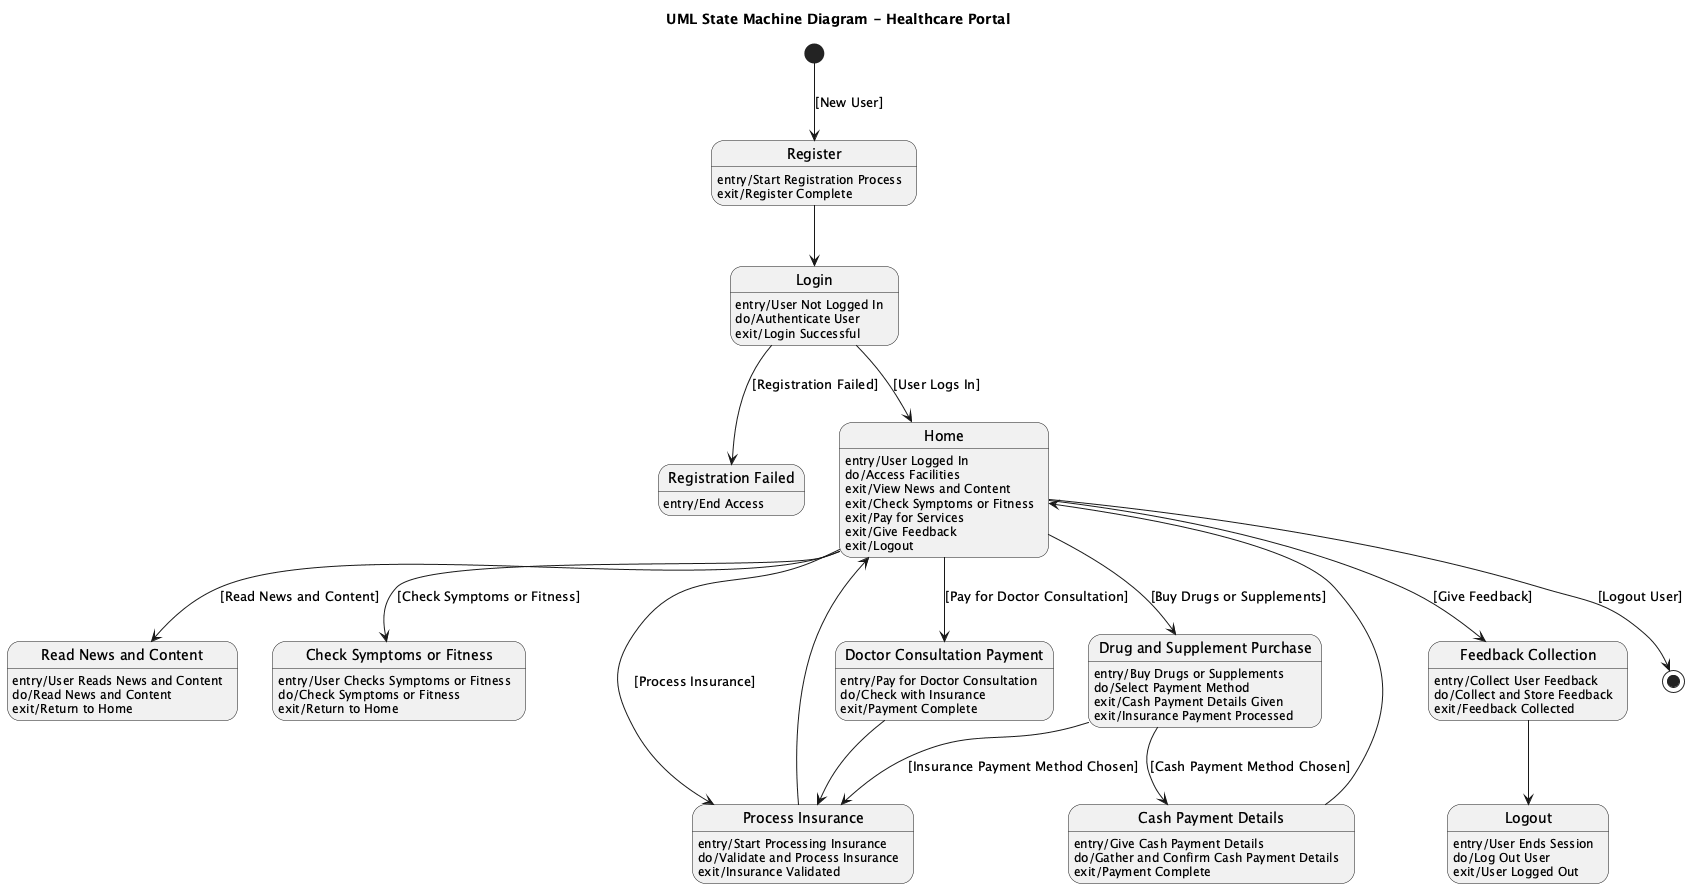

The diagram above was rendered by PlantUML. Its source (embedded in the PNG):
@startuml
title UML State Machine Diagram - Healthcare Portal

[*] --> Register : [New User]

state "Register" as Register
Register : entry/Start Registration Process
Register : exit/Register Complete

state "Registration Failed" as RegistrationFailed
RegistrationFailed : entry/End Access

state "Login" as Login
Login : entry/User Not Logged In
Login : do/Authenticate User
Login : exit/Login Successful

state "Home" as Home
Home : entry/User Logged In
Home : do/Access Facilities
Home : exit/View News and Content
Home : exit/Check Symptoms or Fitness
Home : exit/Pay for Services
Home : exit/Give Feedback
Home : exit/Logout

state "Read News and Content" as ReadNewsContent
ReadNewsContent : entry/User Reads News and Content
ReadNewsContent : do/Read News and Content
ReadNewsContent : exit/Return to Home

state "Check Symptoms or Fitness" as CheckSymptomsFitness
CheckSymptomsFitness : entry/User Checks Symptoms or Fitness
CheckSymptomsFitness : do/Check Symptoms or Fitness
CheckSymptomsFitness : exit/Return to Home

state "Process Insurance" as ProcessInsurance
ProcessInsurance : entry/Start Processing Insurance
ProcessInsurance : do/Validate and Process Insurance
ProcessInsurance : exit/Insurance Validated

state "Doctor Consultation Payment" as DoctorConsultationPayment
DoctorConsultationPayment : entry/Pay for Doctor Consultation
DoctorConsultationPayment : do/Check with Insurance
DoctorConsultationPayment : exit/Payment Complete

state "Drug and Supplement Purchase" as DrugSupplementPurchase
DrugSupplementPurchase : entry/Buy Drugs or Supplements
DrugSupplementPurchase : do/Select Payment Method
DrugSupplementPurchase : exit/Cash Payment Details Given
DrugSupplementPurchase : exit/Insurance Payment Processed

state "Cash Payment Details" as CashPaymentDetails
CashPaymentDetails : entry/Give Cash Payment Details
CashPaymentDetails : do/Gather and Confirm Cash Payment Details
CashPaymentDetails : exit/Payment Complete

state "Feedback Collection" as FeedbackCollection
FeedbackCollection : entry/Collect User Feedback
FeedbackCollection : do/Collect and Store Feedback
FeedbackCollection : exit/Feedback Collected

state "Logout" as Logout
Logout : entry/User Ends Session
Logout : do/Log Out User
Logout : exit/User Logged Out

Register --> Login
Login --> Home : [User Logs In]
Home --> ReadNewsContent : [Read News and Content]
Home --> CheckSymptomsFitness : [Check Symptoms or Fitness]
Home --> ProcessInsurance : [Process Insurance]
Home --> DoctorConsultationPayment : [Pay for Doctor Consultation]
DoctorConsultationPayment --> ProcessInsurance
ProcessInsurance --> Home
Home --> DrugSupplementPurchase : [Buy Drugs or Supplements]
DrugSupplementPurchase --> CashPaymentDetails : [Cash Payment Method Chosen]
DrugSupplementPurchase --> ProcessInsurance : [Insurance Payment Method Chosen]
CashPaymentDetails --> Home
Home --> FeedbackCollection : [Give Feedback]
FeedbackCollection --> Logout

Login --> RegistrationFailed : [Registration Failed]

Home --> [*] : [Logout User]

@enduml